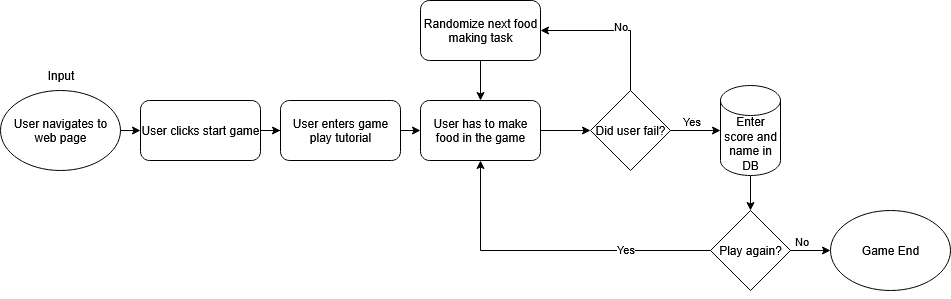

The diagram above was exported from draw.io. Its source (the exported page's mxGraphModel, read from the mxfile embedded in the PNG):
<mxGraphModel dx="1755" dy="1335" grid="1" gridSize="10" guides="1" tooltips="1" connect="1" arrows="1" fold="1" page="1" pageScale="1" pageWidth="850" pageHeight="1100" math="0" shadow="0">
  <root>
    <mxCell id="0" />
    <mxCell id="1" parent="0" />
    <mxCell id="9g3eVzpxrf69Xz97EcUZ-1" value="User navigates to web page" style="ellipse;whiteSpace=wrap;html=1;" vertex="1" parent="1">
      <mxGeometry x="-80" y="280" width="120" height="80" as="geometry" />
    </mxCell>
    <mxCell id="9g3eVzpxrf69Xz97EcUZ-2" value="Input" style="text;html=1;align=center;verticalAlign=middle;resizable=0;points=[];autosize=1;strokeColor=none;fillColor=none;" vertex="1" parent="1">
      <mxGeometry x="-45" y="250" width="50" height="30" as="geometry" />
    </mxCell>
    <mxCell id="9g3eVzpxrf69Xz97EcUZ-36" style="edgeStyle=orthogonalEdgeStyle;rounded=0;orthogonalLoop=1;jettySize=auto;html=1;exitX=1;exitY=0.5;exitDx=0;exitDy=0;" edge="1" parent="1" source="9g3eVzpxrf69Xz97EcUZ-8" target="9g3eVzpxrf69Xz97EcUZ-34">
      <mxGeometry relative="1" as="geometry" />
    </mxCell>
    <mxCell id="9g3eVzpxrf69Xz97EcUZ-8" value="User clicks start game" style="rounded=1;whiteSpace=wrap;html=1;" vertex="1" parent="1">
      <mxGeometry x="60" y="290" width="120" height="60" as="geometry" />
    </mxCell>
    <mxCell id="9g3eVzpxrf69Xz97EcUZ-9" value="" style="endArrow=classic;html=1;rounded=0;entryX=0;entryY=0.5;entryDx=0;entryDy=0;exitX=1;exitY=0.5;exitDx=0;exitDy=0;" edge="1" parent="1" source="9g3eVzpxrf69Xz97EcUZ-1" target="9g3eVzpxrf69Xz97EcUZ-8">
      <mxGeometry width="50" height="50" relative="1" as="geometry">
        <mxPoint x="130" y="320" as="sourcePoint" />
        <mxPoint x="180" y="270" as="targetPoint" />
      </mxGeometry>
    </mxCell>
    <mxCell id="9g3eVzpxrf69Xz97EcUZ-14" value="" style="edgeStyle=orthogonalEdgeStyle;rounded=0;orthogonalLoop=1;jettySize=auto;html=1;" edge="1" parent="1" source="9g3eVzpxrf69Xz97EcUZ-10" target="9g3eVzpxrf69Xz97EcUZ-12">
      <mxGeometry relative="1" as="geometry" />
    </mxCell>
    <mxCell id="9g3eVzpxrf69Xz97EcUZ-10" value="User has to make food in the game" style="rounded=1;whiteSpace=wrap;html=1;" vertex="1" parent="1">
      <mxGeometry x="340" y="290" width="120" height="60" as="geometry" />
    </mxCell>
    <mxCell id="9g3eVzpxrf69Xz97EcUZ-17" style="edgeStyle=orthogonalEdgeStyle;rounded=0;orthogonalLoop=1;jettySize=auto;html=1;entryX=1;entryY=0.5;entryDx=0;entryDy=0;" edge="1" parent="1" source="9g3eVzpxrf69Xz97EcUZ-12" target="9g3eVzpxrf69Xz97EcUZ-32">
      <mxGeometry relative="1" as="geometry">
        <Array as="points">
          <mxPoint x="550" y="220" />
        </Array>
      </mxGeometry>
    </mxCell>
    <mxCell id="9g3eVzpxrf69Xz97EcUZ-18" value="No" style="edgeLabel;html=1;align=center;verticalAlign=middle;resizable=0;points=[];" vertex="1" connectable="0" parent="9g3eVzpxrf69Xz97EcUZ-17">
      <mxGeometry x="-0.0556" y="2" relative="1" as="geometry">
        <mxPoint y="-7" as="offset" />
      </mxGeometry>
    </mxCell>
    <mxCell id="9g3eVzpxrf69Xz97EcUZ-12" value="Did user fail?" style="rhombus;whiteSpace=wrap;html=1;" vertex="1" parent="1">
      <mxGeometry x="510" y="280" width="80" height="80" as="geometry" />
    </mxCell>
    <mxCell id="9g3eVzpxrf69Xz97EcUZ-24" style="edgeStyle=orthogonalEdgeStyle;rounded=0;orthogonalLoop=1;jettySize=auto;html=1;entryX=0.5;entryY=0;entryDx=0;entryDy=0;" edge="1" parent="1" source="9g3eVzpxrf69Xz97EcUZ-19" target="9g3eVzpxrf69Xz97EcUZ-23">
      <mxGeometry relative="1" as="geometry" />
    </mxCell>
    <mxCell id="9g3eVzpxrf69Xz97EcUZ-19" value="Enter score and name in DB" style="shape=cylinder3;whiteSpace=wrap;html=1;boundedLbl=1;backgroundOutline=1;size=15;" vertex="1" parent="1">
      <mxGeometry x="640" y="275" width="60" height="90" as="geometry" />
    </mxCell>
    <mxCell id="9g3eVzpxrf69Xz97EcUZ-20" style="edgeStyle=orthogonalEdgeStyle;rounded=0;orthogonalLoop=1;jettySize=auto;html=1;exitX=1;exitY=0.5;exitDx=0;exitDy=0;entryX=0;entryY=0.5;entryDx=0;entryDy=0;entryPerimeter=0;" edge="1" parent="1" source="9g3eVzpxrf69Xz97EcUZ-12" target="9g3eVzpxrf69Xz97EcUZ-19">
      <mxGeometry relative="1" as="geometry" />
    </mxCell>
    <mxCell id="9g3eVzpxrf69Xz97EcUZ-21" value="Yes" style="edgeLabel;html=1;align=center;verticalAlign=middle;resizable=0;points=[];" vertex="1" connectable="0" parent="9g3eVzpxrf69Xz97EcUZ-20">
      <mxGeometry x="0.04" y="1" relative="1" as="geometry">
        <mxPoint x="-6" y="-9" as="offset" />
      </mxGeometry>
    </mxCell>
    <mxCell id="9g3eVzpxrf69Xz97EcUZ-25" style="edgeStyle=orthogonalEdgeStyle;rounded=0;orthogonalLoop=1;jettySize=auto;html=1;entryX=0.5;entryY=1;entryDx=0;entryDy=0;" edge="1" parent="1" source="9g3eVzpxrf69Xz97EcUZ-23" target="9g3eVzpxrf69Xz97EcUZ-10">
      <mxGeometry relative="1" as="geometry" />
    </mxCell>
    <mxCell id="9g3eVzpxrf69Xz97EcUZ-26" value="Yes" style="edgeLabel;html=1;align=center;verticalAlign=middle;resizable=0;points=[];" vertex="1" connectable="0" parent="9g3eVzpxrf69Xz97EcUZ-25">
      <mxGeometry x="-0.4625" y="-2" relative="1" as="geometry">
        <mxPoint as="offset" />
      </mxGeometry>
    </mxCell>
    <mxCell id="9g3eVzpxrf69Xz97EcUZ-29" style="edgeStyle=orthogonalEdgeStyle;rounded=0;orthogonalLoop=1;jettySize=auto;html=1;exitX=0.5;exitY=1;exitDx=0;exitDy=0;entryX=0;entryY=0.5;entryDx=0;entryDy=0;" edge="1" parent="1" source="9g3eVzpxrf69Xz97EcUZ-23" target="9g3eVzpxrf69Xz97EcUZ-28">
      <mxGeometry relative="1" as="geometry">
        <Array as="points">
          <mxPoint x="670" y="440" />
        </Array>
      </mxGeometry>
    </mxCell>
    <mxCell id="9g3eVzpxrf69Xz97EcUZ-30" value="No" style="edgeLabel;html=1;align=center;verticalAlign=middle;resizable=0;points=[];" vertex="1" connectable="0" parent="9g3eVzpxrf69Xz97EcUZ-29">
      <mxGeometry x="0.1" y="1" relative="1" as="geometry">
        <mxPoint as="offset" />
      </mxGeometry>
    </mxCell>
    <mxCell id="9g3eVzpxrf69Xz97EcUZ-31" value="No" style="edgeLabel;html=1;align=center;verticalAlign=middle;resizable=0;points=[];" vertex="1" connectable="0" parent="9g3eVzpxrf69Xz97EcUZ-29">
      <mxGeometry x="0.65" y="-4" relative="1" as="geometry">
        <mxPoint x="-9" y="-14" as="offset" />
      </mxGeometry>
    </mxCell>
    <mxCell id="9g3eVzpxrf69Xz97EcUZ-23" value="Play again?" style="rhombus;whiteSpace=wrap;html=1;" vertex="1" parent="1">
      <mxGeometry x="630" y="400" width="80" height="80" as="geometry" />
    </mxCell>
    <mxCell id="9g3eVzpxrf69Xz97EcUZ-28" value="Game End" style="ellipse;whiteSpace=wrap;html=1;" vertex="1" parent="1">
      <mxGeometry x="750" y="400" width="120" height="80" as="geometry" />
    </mxCell>
    <mxCell id="9g3eVzpxrf69Xz97EcUZ-33" style="edgeStyle=orthogonalEdgeStyle;rounded=0;orthogonalLoop=1;jettySize=auto;html=1;entryX=0.5;entryY=0;entryDx=0;entryDy=0;" edge="1" parent="1" source="9g3eVzpxrf69Xz97EcUZ-32" target="9g3eVzpxrf69Xz97EcUZ-10">
      <mxGeometry relative="1" as="geometry" />
    </mxCell>
    <mxCell id="9g3eVzpxrf69Xz97EcUZ-32" value="Randomize next food making task" style="rounded=1;whiteSpace=wrap;html=1;" vertex="1" parent="1">
      <mxGeometry x="340" y="190" width="120" height="60" as="geometry" />
    </mxCell>
    <mxCell id="9g3eVzpxrf69Xz97EcUZ-35" style="edgeStyle=orthogonalEdgeStyle;rounded=0;orthogonalLoop=1;jettySize=auto;html=1;exitX=1;exitY=0.5;exitDx=0;exitDy=0;entryX=0;entryY=0.5;entryDx=0;entryDy=0;" edge="1" parent="1" source="9g3eVzpxrf69Xz97EcUZ-34" target="9g3eVzpxrf69Xz97EcUZ-10">
      <mxGeometry relative="1" as="geometry" />
    </mxCell>
    <mxCell id="9g3eVzpxrf69Xz97EcUZ-34" value="User enters game play tutorial" style="rounded=1;whiteSpace=wrap;html=1;" vertex="1" parent="1">
      <mxGeometry x="200" y="290" width="120" height="60" as="geometry" />
    </mxCell>
  </root>
</mxGraphModel>